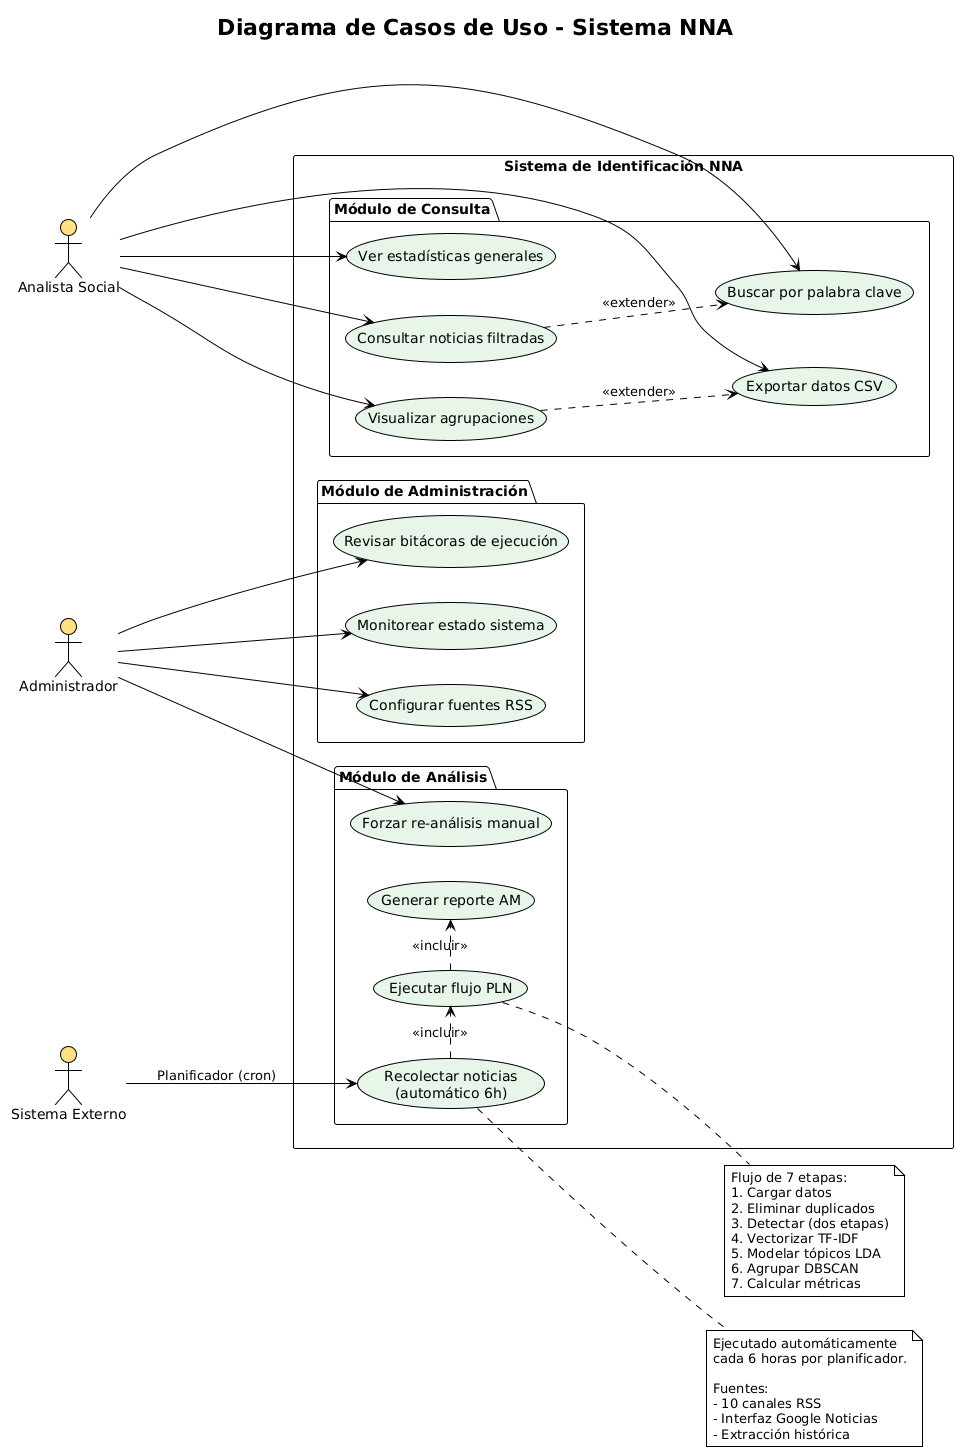

The diagram above was rendered by PlantUML. Its source (embedded in the PNG):
@startuml
!theme plain
skinparam actorBackgroundColor #FFE082
skinparam usecaseBackgroundColor #E8F5E9

title Diagrama de Casos de Uso - Sistema NNA

left to right direction

actor "Analista Social" as analista
actor "Administrador" as admin
actor "Sistema Externo" as sistema

rectangle "Sistema de Identificación NNA" {
    
    package "Módulo de Consulta" {
        usecase "Ver estadísticas generales" as UC1
        usecase "Consultar noticias filtradas" as UC2
        usecase "Visualizar agrupaciones" as UC3
        usecase "Exportar datos CSV" as UC4
        usecase "Buscar por palabra clave" as UC5
    }
    
    package "Módulo de Análisis" {
        usecase "Recolectar noticias\n(automático 6h)" as UC6
        usecase "Ejecutar flujo PLN" as UC7
        usecase "Generar reporte AM" as UC8
        usecase "Forzar re-análisis manual" as UC9
    }
    
    package "Módulo de Administración" {
        usecase "Configurar fuentes RSS" as UC10
        usecase "Revisar bitácoras de ejecución" as UC11
        usecase "Monitorear estado sistema" as UC12
    }
}

analista --> UC1
analista --> UC2
analista --> UC3
analista --> UC4
analista --> UC5

admin --> UC9
admin --> UC10
admin --> UC11
admin --> UC12

sistema --> UC6 : "Planificador (cron)"

UC6 .> UC7 : <<incluir>>
UC7 .> UC8 : <<incluir>>

UC2 ..> UC5 : <<extender>>
UC3 ..> UC4 : <<extender>>

note right of UC6
    Ejecutado automáticamente
    cada 6 horas por planificador.
    
    Fuentes:
    - 10 canales RSS
    - Interfaz Google Noticias
    - Extracción histórica
end note

note right of UC7
    Flujo de 7 etapas:
    1. Cargar datos
    2. Eliminar duplicados
    3. Detectar (dos etapas)
    4. Vectorizar TF-IDF
    5. Modelar tópicos LDA
    6. Agrupar DBSCAN
    7. Calcular métricas
end note
@enduml